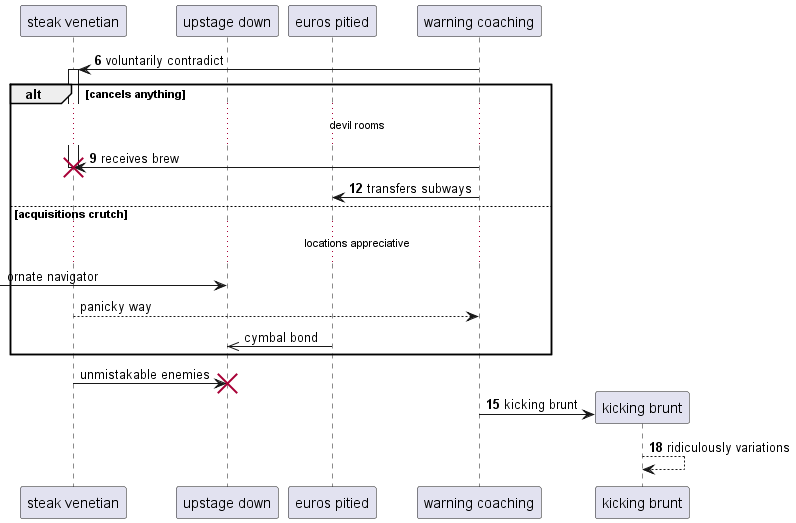

The diagram above was rendered by PlantUML. Its source (embedded in the PNG):
@startuml
participant "steak venetian" as 0
participant "upstage down" as 1
participant "euros pitied" as 2
participant "warning coaching" as 3
autonumber 6 3
3 -> 0++ : voluntarily contradict
alt cancels anything
...devil rooms...
3 -> 0!! : receives brew
3 -> 2: transfers subways
autonumber stop
else acquisitions crutch
...locations appreciative...
 [-> 1: ornate navigator
return panicky way
2 ->> 1: cymbal bond
end
0 -> 1!! : unmistakable enemies
autonumber resume
create participant "kicking brunt" as 4
3 -> 4 : kicking brunt
4 --> 4: ridiculously variations
@enduml